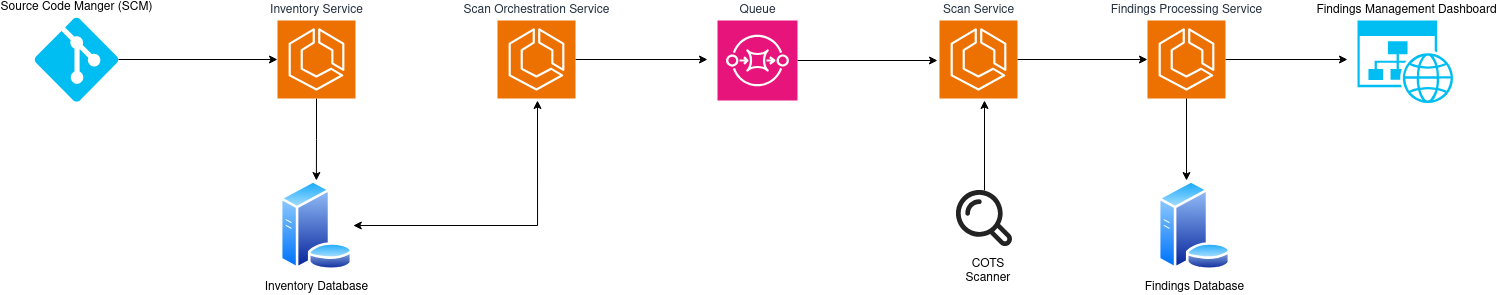

The diagram above was exported from draw.io. Its source (the exported page's mxGraphModel, read from the mxfile embedded in the PNG):
<mxGraphModel dx="3981" dy="1391" grid="1" gridSize="10" guides="1" tooltips="1" connect="1" arrows="1" fold="1" page="1" pageScale="1" pageWidth="850" pageHeight="1100" math="0" shadow="0">
  <root>
    <mxCell id="0" />
    <mxCell id="1" parent="0" />
    <mxCell id="b73HbF1MWU3OqAghYJvq-16" edge="1" parent="1" source="b73HbF1MWU3OqAghYJvq-1" style="edgeStyle=orthogonalEdgeStyle;rounded=0;orthogonalLoop=1;jettySize=auto;html=1;entryX=0.5;entryY=0;entryDx=0;entryDy=0;" target="b73HbF1MWU3OqAghYJvq-5">
      <mxGeometry relative="1" as="geometry">
        <mxPoint x="149" y="500" as="targetPoint" />
      </mxGeometry>
    </mxCell>
    <mxCell id="b73HbF1MWU3OqAghYJvq-1" parent="1" style="sketch=0;points=[[0,0,0],[0.25,0,0],[0.5,0,0],[0.75,0,0],[1,0,0],[0,1,0],[0.25,1,0],[0.5,1,0],[0.75,1,0],[1,1,0],[0,0.25,0],[0,0.5,0],[0,0.75,0],[1,0.25,0],[1,0.5,0],[1,0.75,0]];outlineConnect=0;fontColor=#232F3E;fillColor=#ED7100;strokeColor=#ffffff;dashed=0;verticalLabelPosition=top;verticalAlign=bottom;align=center;html=1;fontSize=12;fontStyle=0;aspect=fixed;shape=mxgraph.aws4.resourceIcon;resIcon=mxgraph.aws4.ecs;labelPosition=center;" value="Inventory Service" vertex="1">
      <mxGeometry height="78" width="78" x="110" y="350" as="geometry" />
    </mxCell>
    <mxCell id="b73HbF1MWU3OqAghYJvq-3" parent="1" style="verticalLabelPosition=top;html=1;verticalAlign=bottom;align=center;strokeColor=none;fillColor=#00BEF2;shape=mxgraph.azure.git_repository;labelPosition=center;" value="Source Code Manger (SCM)" vertex="1">
      <mxGeometry height="84" width="84" x="-133" y="347" as="geometry" />
    </mxCell>
    <mxCell id="b73HbF1MWU3OqAghYJvq-20" edge="1" parent="1" source="b73HbF1MWU3OqAghYJvq-5" style="edgeStyle=orthogonalEdgeStyle;rounded=0;orthogonalLoop=1;jettySize=auto;html=1;startArrow=classic;startFill=1;">
      <mxGeometry relative="1" as="geometry">
        <mxPoint x="370" y="430" as="targetPoint" />
      </mxGeometry>
    </mxCell>
    <mxCell id="b73HbF1MWU3OqAghYJvq-5" parent="1" style="image;aspect=fixed;perimeter=ellipsePerimeter;html=1;align=center;shadow=0;dashed=0;spacingTop=3;image=img/lib/active_directory/database_server.svg;" value="Inventory Database" vertex="1">
      <mxGeometry height="90" width="73.8" x="111.99999999999999" y="510" as="geometry" />
    </mxCell>
    <mxCell id="b73HbF1MWU3OqAghYJvq-21" edge="1" parent="1" source="b73HbF1MWU3OqAghYJvq-6" style="edgeStyle=orthogonalEdgeStyle;rounded=0;orthogonalLoop=1;jettySize=auto;html=1;">
      <mxGeometry relative="1" as="geometry">
        <mxPoint x="540" y="389" as="targetPoint" />
      </mxGeometry>
    </mxCell>
    <mxCell id="b73HbF1MWU3OqAghYJvq-6" parent="1" style="sketch=0;points=[[0,0,0],[0.25,0,0],[0.5,0,0],[0.75,0,0],[1,0,0],[0,1,0],[0.25,1,0],[0.5,1,0],[0.75,1,0],[1,1,0],[0,0.25,0],[0,0.5,0],[0,0.75,0],[1,0.25,0],[1,0.5,0],[1,0.75,0]];outlineConnect=0;fontColor=#232F3E;fillColor=#ED7100;strokeColor=#ffffff;dashed=0;verticalLabelPosition=top;verticalAlign=bottom;align=center;html=1;fontSize=12;fontStyle=0;aspect=fixed;shape=mxgraph.aws4.resourceIcon;resIcon=mxgraph.aws4.ecs;labelPosition=center;" value="Scan Orchestration Service" vertex="1">
      <mxGeometry height="78" width="78" x="330" y="350" as="geometry" />
    </mxCell>
    <mxCell id="b73HbF1MWU3OqAghYJvq-22" edge="1" parent="1" source="b73HbF1MWU3OqAghYJvq-7" style="edgeStyle=orthogonalEdgeStyle;rounded=0;orthogonalLoop=1;jettySize=auto;html=1;">
      <mxGeometry relative="1" as="geometry">
        <mxPoint x="770" y="390" as="targetPoint" />
      </mxGeometry>
    </mxCell>
    <mxCell id="b73HbF1MWU3OqAghYJvq-7" parent="1" style="sketch=0;points=[[0,0,0],[0.25,0,0],[0.5,0,0],[0.75,0,0],[1,0,0],[0,1,0],[0.25,1,0],[0.5,1,0],[0.75,1,0],[1,1,0],[0,0.25,0],[0,0.5,0],[0,0.75,0],[1,0.25,0],[1,0.5,0],[1,0.75,0]];outlineConnect=0;fontColor=#232F3E;fillColor=#E7157B;strokeColor=#ffffff;dashed=0;verticalLabelPosition=top;verticalAlign=bottom;align=center;html=1;fontSize=12;fontStyle=0;aspect=fixed;shape=mxgraph.aws4.resourceIcon;resIcon=mxgraph.aws4.sqs;labelPosition=center;" value="Queue" vertex="1">
      <mxGeometry height="80" width="80" x="550" y="350" as="geometry" />
    </mxCell>
    <mxCell id="b73HbF1MWU3OqAghYJvq-23" edge="1" parent="1" source="b73HbF1MWU3OqAghYJvq-8" style="edgeStyle=orthogonalEdgeStyle;rounded=0;orthogonalLoop=1;jettySize=auto;html=1;" target="b73HbF1MWU3OqAghYJvq-9">
      <mxGeometry relative="1" as="geometry" />
    </mxCell>
    <mxCell id="b73HbF1MWU3OqAghYJvq-8" parent="1" style="sketch=0;points=[[0,0,0],[0.25,0,0],[0.5,0,0],[0.75,0,0],[1,0,0],[0,1,0],[0.25,1,0],[0.5,1,0],[0.75,1,0],[1,1,0],[0,0.25,0],[0,0.5,0],[0,0.75,0],[1,0.25,0],[1,0.5,0],[1,0.75,0]];outlineConnect=0;fontColor=#232F3E;fillColor=#ED7100;strokeColor=#ffffff;dashed=0;verticalLabelPosition=top;verticalAlign=bottom;align=center;html=1;fontSize=12;fontStyle=0;aspect=fixed;shape=mxgraph.aws4.resourceIcon;resIcon=mxgraph.aws4.ecs;labelPosition=center;" value="Scan Service" vertex="1">
      <mxGeometry height="78" width="78" x="772" y="350" as="geometry" />
    </mxCell>
    <mxCell id="b73HbF1MWU3OqAghYJvq-29" edge="1" parent="1" source="b73HbF1MWU3OqAghYJvq-9" style="edgeStyle=orthogonalEdgeStyle;rounded=0;orthogonalLoop=1;jettySize=auto;html=1;">
      <mxGeometry relative="1" as="geometry">
        <mxPoint x="1180" y="389" as="targetPoint" />
      </mxGeometry>
    </mxCell>
    <mxCell id="b73HbF1MWU3OqAghYJvq-9" parent="1" style="sketch=0;points=[[0,0,0],[0.25,0,0],[0.5,0,0],[0.75,0,0],[1,0,0],[0,1,0],[0.25,1,0],[0.5,1,0],[0.75,1,0],[1,1,0],[0,0.25,0],[0,0.5,0],[0,0.75,0],[1,0.25,0],[1,0.5,0],[1,0.75,0]];outlineConnect=0;fontColor=#232F3E;fillColor=#ED7100;strokeColor=#ffffff;dashed=0;verticalLabelPosition=top;verticalAlign=bottom;align=center;html=1;fontSize=12;fontStyle=0;aspect=fixed;shape=mxgraph.aws4.resourceIcon;resIcon=mxgraph.aws4.ecs;labelPosition=center;" value="Findings Processing Service" vertex="1">
      <mxGeometry height="78" width="78" x="980" y="350" as="geometry" />
    </mxCell>
    <mxCell id="b73HbF1MWU3OqAghYJvq-10" parent="1" style="image;aspect=fixed;perimeter=ellipsePerimeter;html=1;align=center;shadow=0;dashed=0;spacingTop=3;image=img/lib/active_directory/database_server.svg;" value="Findings Database" vertex="1">
      <mxGeometry height="90" width="73.8" x="990" y="510" as="geometry" />
    </mxCell>
    <mxCell id="b73HbF1MWU3OqAghYJvq-11" parent="1" style="verticalLabelPosition=top;html=1;verticalAlign=bottom;align=center;strokeColor=none;fillColor=#00BEF2;shape=mxgraph.azure.website_generic;pointerEvents=1;labelPosition=center;" value="Findings Management Dashboard" vertex="1">
      <mxGeometry height="82.5" width="97.06" x="1190" y="350" as="geometry" />
    </mxCell>
    <mxCell id="b73HbF1MWU3OqAghYJvq-12" edge="1" parent="1" source="b73HbF1MWU3OqAghYJvq-3" style="edgeStyle=orthogonalEdgeStyle;rounded=0;orthogonalLoop=1;jettySize=auto;html=1;entryX=0;entryY=0.5;entryDx=0;entryDy=0;entryPerimeter=0;" target="b73HbF1MWU3OqAghYJvq-1">
      <mxGeometry relative="1" as="geometry" />
    </mxCell>
    <mxCell id="b73HbF1MWU3OqAghYJvq-31" edge="1" parent="1" source="b73HbF1MWU3OqAghYJvq-25" style="edgeStyle=orthogonalEdgeStyle;rounded=0;orthogonalLoop=1;jettySize=auto;html=1;">
      <mxGeometry relative="1" as="geometry">
        <mxPoint x="817" y="430" as="targetPoint" />
      </mxGeometry>
    </mxCell>
    <mxCell id="b73HbF1MWU3OqAghYJvq-25" parent="1" style="shape=image;html=1;verticalAlign=top;verticalLabelPosition=bottom;labelBackgroundColor=#ffffff;imageAspect=0;aspect=fixed;image=https://icons.diagrams.net/icon-cache1/Essentials-2478/002_-_Search-1160.svg" value="" vertex="1">
      <mxGeometry height="56" width="56" x="789" y="520" as="geometry" />
    </mxCell>
    <mxCell id="b73HbF1MWU3OqAghYJvq-26" parent="1" style="text;html=1;whiteSpace=wrap;strokeColor=none;fillColor=none;align=center;verticalAlign=middle;rounded=0;" value="COTS Scanner" vertex="1">
      <mxGeometry height="30" width="60" x="790.5" y="586" as="geometry" />
    </mxCell>
    <mxCell id="b73HbF1MWU3OqAghYJvq-30" edge="1" parent="1" source="b73HbF1MWU3OqAghYJvq-9" style="edgeStyle=orthogonalEdgeStyle;rounded=0;orthogonalLoop=1;jettySize=auto;html=1;entryX=0.393;entryY=0;entryDx=0;entryDy=0;entryPerimeter=0;" target="b73HbF1MWU3OqAghYJvq-10">
      <mxGeometry relative="1" as="geometry" />
    </mxCell>
  </root>
</mxGraphModel>